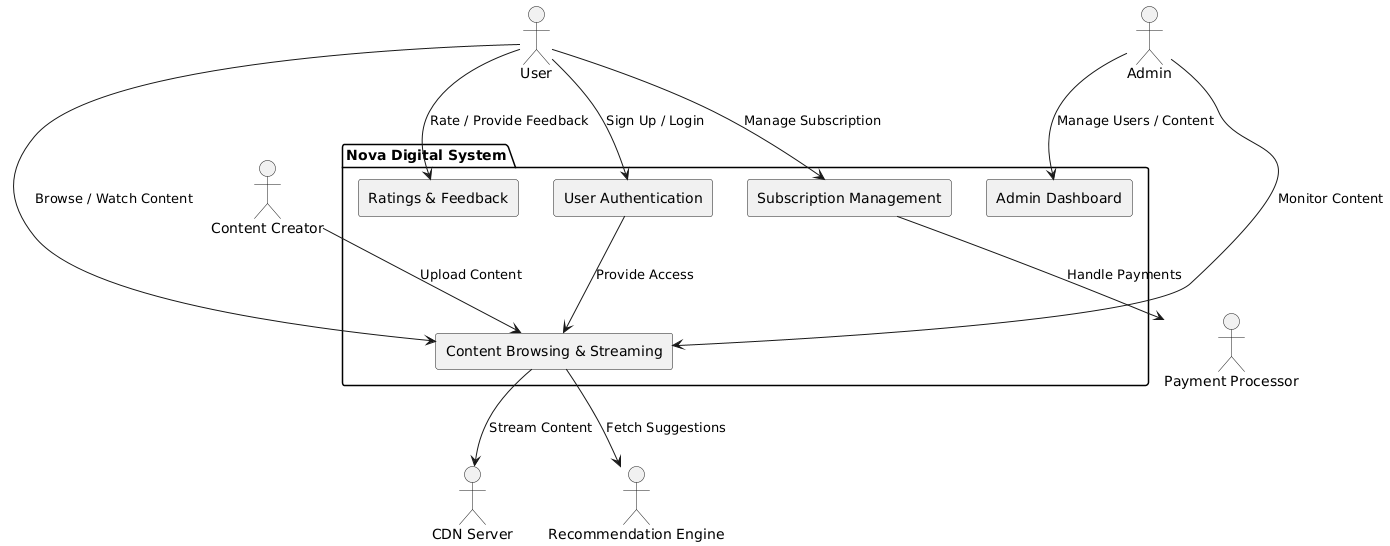

The diagram above was rendered by PlantUML. Its source (embedded in the PNG):
@startuml
' Define External Actors
actor "User" as User
actor "Admin" as Admin
actor "Content Creator" as ContentCreator
actor "Payment Processor" as PaymentProcessor
actor "CDN Server" as CDN
actor "Recommendation Engine" as RecommendationEngine

' Define System
package "Nova Digital System" {
    rectangle "User Authentication" as Authentication
    rectangle "Content Browsing & Streaming" as ContentSystem
    rectangle "Subscription Management" as SubscriptionSystem
    rectangle "Ratings & Feedback" as FeedbackSystem
    rectangle "Admin Dashboard" as AdminDashboard
}

' Relationships between Actors and the System
User --> Authentication : Sign Up / Login
User --> ContentSystem : Browse / Watch Content
User --> SubscriptionSystem : Manage Subscription
User --> FeedbackSystem : Rate / Provide Feedback

Admin --> AdminDashboard : Manage Users / Content
Admin --> ContentSystem : Monitor Content

ContentCreator --> ContentSystem : Upload Content

Authentication --> ContentSystem : Provide Access
ContentSystem --> CDN : Stream Content
ContentSystem --> RecommendationEngine : Fetch Suggestions

SubscriptionSystem --> PaymentProcessor : Handle Payments
@enduml